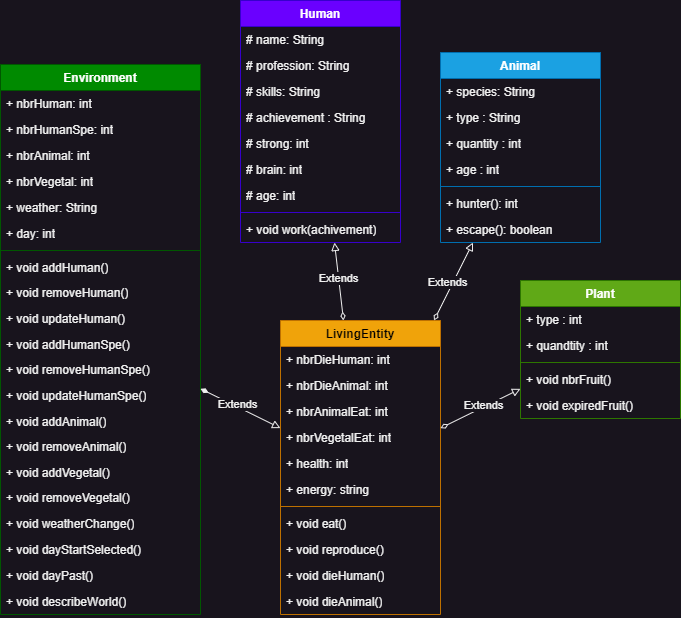

The diagram above was exported from draw.io. Its source (the exported page's mxGraphModel, read from the mxfile embedded in the PNG):
<mxGraphModel dx="1262" dy="669" grid="1" gridSize="10" guides="1" tooltips="1" connect="1" arrows="1" fold="1" page="1" pageScale="1" pageWidth="827" pageHeight="1169" math="0" shadow="0">
  <root>
    <mxCell id="0" />
    <mxCell id="1" parent="0" />
    <mxCell id="KhAd3wGPhuAt6d16jvLI-1" value="Environment" style="swimlane;fontStyle=1;align=center;verticalAlign=top;childLayout=stackLayout;horizontal=1;startSize=26;horizontalStack=0;resizeParent=1;resizeParentMax=0;resizeLast=0;collapsible=1;marginBottom=0;whiteSpace=wrap;html=1;fillColor=#008a00;fontColor=#ffffff;strokeColor=#005700;" parent="1" vertex="1">
      <mxGeometry x="80" y="344" width="200" height="550" as="geometry" />
    </mxCell>
    <mxCell id="KhAd3wGPhuAt6d16jvLI-2" value="+ nbrHuman: int" style="text;strokeColor=none;fillColor=none;align=left;verticalAlign=top;spacingLeft=4;spacingRight=4;overflow=hidden;rotatable=0;points=[[0,0.5],[1,0.5]];portConstraint=eastwest;whiteSpace=wrap;html=1;" parent="KhAd3wGPhuAt6d16jvLI-1" vertex="1">
      <mxGeometry y="26" width="200" height="26" as="geometry" />
    </mxCell>
    <mxCell id="KhAd3wGPhuAt6d16jvLI-5" value="+ nbrHumanSpe: int" style="text;strokeColor=none;fillColor=none;align=left;verticalAlign=top;spacingLeft=4;spacingRight=4;overflow=hidden;rotatable=0;points=[[0,0.5],[1,0.5]];portConstraint=eastwest;whiteSpace=wrap;html=1;" parent="KhAd3wGPhuAt6d16jvLI-1" vertex="1">
      <mxGeometry y="52" width="200" height="26" as="geometry" />
    </mxCell>
    <mxCell id="KhAd3wGPhuAt6d16jvLI-6" value="+ nbrAnimal: int" style="text;strokeColor=none;fillColor=none;align=left;verticalAlign=top;spacingLeft=4;spacingRight=4;overflow=hidden;rotatable=0;points=[[0,0.5],[1,0.5]];portConstraint=eastwest;whiteSpace=wrap;html=1;" parent="KhAd3wGPhuAt6d16jvLI-1" vertex="1">
      <mxGeometry y="78" width="200" height="26" as="geometry" />
    </mxCell>
    <mxCell id="KhAd3wGPhuAt6d16jvLI-7" value="+ nbrVegetal: int" style="text;strokeColor=none;fillColor=none;align=left;verticalAlign=top;spacingLeft=4;spacingRight=4;overflow=hidden;rotatable=0;points=[[0,0.5],[1,0.5]];portConstraint=eastwest;whiteSpace=wrap;html=1;" parent="KhAd3wGPhuAt6d16jvLI-1" vertex="1">
      <mxGeometry y="104" width="200" height="26" as="geometry" />
    </mxCell>
    <mxCell id="KhAd3wGPhuAt6d16jvLI-34" value="+ weather: String" style="text;strokeColor=none;fillColor=none;align=left;verticalAlign=top;spacingLeft=4;spacingRight=4;overflow=hidden;rotatable=0;points=[[0,0.5],[1,0.5]];portConstraint=eastwest;whiteSpace=wrap;html=1;" parent="KhAd3wGPhuAt6d16jvLI-1" vertex="1">
      <mxGeometry y="130" width="200" height="26" as="geometry" />
    </mxCell>
    <mxCell id="KhAd3wGPhuAt6d16jvLI-36" value="+ day: int" style="text;strokeColor=none;fillColor=none;align=left;verticalAlign=top;spacingLeft=4;spacingRight=4;overflow=hidden;rotatable=0;points=[[0,0.5],[1,0.5]];portConstraint=eastwest;whiteSpace=wrap;html=1;" parent="KhAd3wGPhuAt6d16jvLI-1" vertex="1">
      <mxGeometry y="156" width="200" height="26" as="geometry" />
    </mxCell>
    <mxCell id="KhAd3wGPhuAt6d16jvLI-3" value="" style="line;strokeWidth=1;fillColor=none;align=left;verticalAlign=middle;spacingTop=-1;spacingLeft=3;spacingRight=3;rotatable=0;labelPosition=right;points=[];portConstraint=eastwest;strokeColor=inherit;" parent="KhAd3wGPhuAt6d16jvLI-1" vertex="1">
      <mxGeometry y="182" width="200" height="8" as="geometry" />
    </mxCell>
    <mxCell id="KhAd3wGPhuAt6d16jvLI-53" value="+ void&amp;nbsp;addHuman()" style="text;strokeColor=none;fillColor=none;align=left;verticalAlign=top;spacingLeft=4;spacingRight=4;overflow=hidden;rotatable=0;points=[[0,0.5],[1,0.5]];portConstraint=eastwest;whiteSpace=wrap;html=1;" parent="KhAd3wGPhuAt6d16jvLI-1" vertex="1">
      <mxGeometry y="190" width="200" height="25" as="geometry" />
    </mxCell>
    <mxCell id="KhAd3wGPhuAt6d16jvLI-54" value="+ void removeHuman()" style="text;strokeColor=none;fillColor=none;align=left;verticalAlign=top;spacingLeft=4;spacingRight=4;overflow=hidden;rotatable=0;points=[[0,0.5],[1,0.5]];portConstraint=eastwest;whiteSpace=wrap;html=1;" parent="KhAd3wGPhuAt6d16jvLI-1" vertex="1">
      <mxGeometry y="215" width="200" height="26" as="geometry" />
    </mxCell>
    <mxCell id="KhAd3wGPhuAt6d16jvLI-55" value="+ void updateHuman()" style="text;strokeColor=none;fillColor=none;align=left;verticalAlign=top;spacingLeft=4;spacingRight=4;overflow=hidden;rotatable=0;points=[[0,0.5],[1,0.5]];portConstraint=eastwest;whiteSpace=wrap;html=1;" parent="KhAd3wGPhuAt6d16jvLI-1" vertex="1">
      <mxGeometry y="241" width="200" height="26" as="geometry" />
    </mxCell>
    <mxCell id="DJOCMWpbtwBlrUixnzVF-12" value="+ void addHumanSpe()" style="text;strokeColor=none;fillColor=none;align=left;verticalAlign=top;spacingLeft=4;spacingRight=4;overflow=hidden;rotatable=0;points=[[0,0.5],[1,0.5]];portConstraint=eastwest;whiteSpace=wrap;html=1;" vertex="1" parent="KhAd3wGPhuAt6d16jvLI-1">
      <mxGeometry y="267" width="200" height="25" as="geometry" />
    </mxCell>
    <mxCell id="DJOCMWpbtwBlrUixnzVF-11" value="+ void removeHumanSpe()" style="text;strokeColor=none;fillColor=none;align=left;verticalAlign=top;spacingLeft=4;spacingRight=4;overflow=hidden;rotatable=0;points=[[0,0.5],[1,0.5]];portConstraint=eastwest;whiteSpace=wrap;html=1;" vertex="1" parent="KhAd3wGPhuAt6d16jvLI-1">
      <mxGeometry y="292" width="200" height="26" as="geometry" />
    </mxCell>
    <mxCell id="DJOCMWpbtwBlrUixnzVF-10" value="+ void updateHumanSpe()" style="text;strokeColor=none;fillColor=none;align=left;verticalAlign=top;spacingLeft=4;spacingRight=4;overflow=hidden;rotatable=0;points=[[0,0.5],[1,0.5]];portConstraint=eastwest;whiteSpace=wrap;html=1;" vertex="1" parent="KhAd3wGPhuAt6d16jvLI-1">
      <mxGeometry y="318" width="200" height="26" as="geometry" />
    </mxCell>
    <mxCell id="DJOCMWpbtwBlrUixnzVF-15" value="+ void addAnimal()" style="text;strokeColor=none;fillColor=none;align=left;verticalAlign=top;spacingLeft=4;spacingRight=4;overflow=hidden;rotatable=0;points=[[0,0.5],[1,0.5]];portConstraint=eastwest;whiteSpace=wrap;html=1;" vertex="1" parent="KhAd3wGPhuAt6d16jvLI-1">
      <mxGeometry y="344" width="200" height="25" as="geometry" />
    </mxCell>
    <mxCell id="DJOCMWpbtwBlrUixnzVF-14" value="+ void removeAnimal()" style="text;strokeColor=none;fillColor=none;align=left;verticalAlign=top;spacingLeft=4;spacingRight=4;overflow=hidden;rotatable=0;points=[[0,0.5],[1,0.5]];portConstraint=eastwest;whiteSpace=wrap;html=1;" vertex="1" parent="KhAd3wGPhuAt6d16jvLI-1">
      <mxGeometry y="369" width="200" height="26" as="geometry" />
    </mxCell>
    <mxCell id="DJOCMWpbtwBlrUixnzVF-18" value="+ void addVegetal()" style="text;strokeColor=none;fillColor=none;align=left;verticalAlign=top;spacingLeft=4;spacingRight=4;overflow=hidden;rotatable=0;points=[[0,0.5],[1,0.5]];portConstraint=eastwest;whiteSpace=wrap;html=1;" vertex="1" parent="KhAd3wGPhuAt6d16jvLI-1">
      <mxGeometry y="395" width="200" height="25" as="geometry" />
    </mxCell>
    <mxCell id="DJOCMWpbtwBlrUixnzVF-17" value="+ void removeVegetal()" style="text;strokeColor=none;fillColor=none;align=left;verticalAlign=top;spacingLeft=4;spacingRight=4;overflow=hidden;rotatable=0;points=[[0,0.5],[1,0.5]];portConstraint=eastwest;whiteSpace=wrap;html=1;" vertex="1" parent="KhAd3wGPhuAt6d16jvLI-1">
      <mxGeometry y="420" width="200" height="26" as="geometry" />
    </mxCell>
    <mxCell id="DJOCMWpbtwBlrUixnzVF-19" value="+ void weatherChange()" style="text;strokeColor=none;fillColor=none;align=left;verticalAlign=top;spacingLeft=4;spacingRight=4;overflow=hidden;rotatable=0;points=[[0,0.5],[1,0.5]];portConstraint=eastwest;whiteSpace=wrap;html=1;" vertex="1" parent="KhAd3wGPhuAt6d16jvLI-1">
      <mxGeometry y="446" width="200" height="26" as="geometry" />
    </mxCell>
    <mxCell id="DJOCMWpbtwBlrUixnzVF-20" value="+ void dayStartSelected()" style="text;strokeColor=none;fillColor=none;align=left;verticalAlign=top;spacingLeft=4;spacingRight=4;overflow=hidden;rotatable=0;points=[[0,0.5],[1,0.5]];portConstraint=eastwest;whiteSpace=wrap;html=1;" vertex="1" parent="KhAd3wGPhuAt6d16jvLI-1">
      <mxGeometry y="472" width="200" height="26" as="geometry" />
    </mxCell>
    <mxCell id="DJOCMWpbtwBlrUixnzVF-21" value="+ void dayPast&lt;span style=&quot;background-color: initial;&quot;&gt;()&lt;/span&gt;" style="text;strokeColor=none;fillColor=none;align=left;verticalAlign=top;spacingLeft=4;spacingRight=4;overflow=hidden;rotatable=0;points=[[0,0.5],[1,0.5]];portConstraint=eastwest;whiteSpace=wrap;html=1;" vertex="1" parent="KhAd3wGPhuAt6d16jvLI-1">
      <mxGeometry y="498" width="200" height="26" as="geometry" />
    </mxCell>
    <mxCell id="DJOCMWpbtwBlrUixnzVF-22" value="+ void describeWorld&lt;span style=&quot;background-color: initial;&quot;&gt;()&lt;/span&gt;" style="text;strokeColor=none;fillColor=none;align=left;verticalAlign=top;spacingLeft=4;spacingRight=4;overflow=hidden;rotatable=0;points=[[0,0.5],[1,0.5]];portConstraint=eastwest;whiteSpace=wrap;html=1;" vertex="1" parent="KhAd3wGPhuAt6d16jvLI-1">
      <mxGeometry y="524" width="200" height="26" as="geometry" />
    </mxCell>
    <mxCell id="KhAd3wGPhuAt6d16jvLI-8" value="Human" style="swimlane;fontStyle=1;align=center;verticalAlign=top;childLayout=stackLayout;horizontal=1;startSize=26;horizontalStack=0;resizeParent=1;resizeParentMax=0;resizeLast=0;collapsible=1;marginBottom=0;whiteSpace=wrap;html=1;fillColor=#6a00ff;fontColor=#ffffff;strokeColor=#3700CC;" parent="1" vertex="1">
      <mxGeometry x="320" y="280" width="160" height="242" as="geometry" />
    </mxCell>
    <mxCell id="KhAd3wGPhuAt6d16jvLI-9" value="# name: String" style="text;strokeColor=none;fillColor=none;align=left;verticalAlign=top;spacingLeft=4;spacingRight=4;overflow=hidden;rotatable=0;points=[[0,0.5],[1,0.5]];portConstraint=eastwest;whiteSpace=wrap;html=1;" parent="KhAd3wGPhuAt6d16jvLI-8" vertex="1">
      <mxGeometry y="26" width="160" height="26" as="geometry" />
    </mxCell>
    <mxCell id="KhAd3wGPhuAt6d16jvLI-10" value="# profession: String" style="text;strokeColor=none;fillColor=none;align=left;verticalAlign=top;spacingLeft=4;spacingRight=4;overflow=hidden;rotatable=0;points=[[0,0.5],[1,0.5]];portConstraint=eastwest;whiteSpace=wrap;html=1;" parent="KhAd3wGPhuAt6d16jvLI-8" vertex="1">
      <mxGeometry y="52" width="160" height="26" as="geometry" />
    </mxCell>
    <mxCell id="KhAd3wGPhuAt6d16jvLI-15" value="# skills: String" style="text;strokeColor=none;fillColor=none;align=left;verticalAlign=top;spacingLeft=4;spacingRight=4;overflow=hidden;rotatable=0;points=[[0,0.5],[1,0.5]];portConstraint=eastwest;whiteSpace=wrap;html=1;" parent="KhAd3wGPhuAt6d16jvLI-8" vertex="1">
      <mxGeometry y="78" width="160" height="26" as="geometry" />
    </mxCell>
    <mxCell id="KhAd3wGPhuAt6d16jvLI-14" value="#&amp;nbsp;achievement : String" style="text;strokeColor=none;fillColor=none;align=left;verticalAlign=top;spacingLeft=4;spacingRight=4;overflow=hidden;rotatable=0;points=[[0,0.5],[1,0.5]];portConstraint=eastwest;whiteSpace=wrap;html=1;" parent="KhAd3wGPhuAt6d16jvLI-8" vertex="1">
      <mxGeometry y="104" width="160" height="26" as="geometry" />
    </mxCell>
    <mxCell id="KhAd3wGPhuAt6d16jvLI-16" value="#&amp;nbsp;strong: int" style="text;strokeColor=none;fillColor=none;align=left;verticalAlign=top;spacingLeft=4;spacingRight=4;overflow=hidden;rotatable=0;points=[[0,0.5],[1,0.5]];portConstraint=eastwest;whiteSpace=wrap;html=1;" parent="KhAd3wGPhuAt6d16jvLI-8" vertex="1">
      <mxGeometry y="130" width="160" height="26" as="geometry" />
    </mxCell>
    <mxCell id="KhAd3wGPhuAt6d16jvLI-17" value="# brain: int" style="text;strokeColor=none;fillColor=none;align=left;verticalAlign=top;spacingLeft=4;spacingRight=4;overflow=hidden;rotatable=0;points=[[0,0.5],[1,0.5]];portConstraint=eastwest;whiteSpace=wrap;html=1;" parent="KhAd3wGPhuAt6d16jvLI-8" vertex="1">
      <mxGeometry y="156" width="160" height="26" as="geometry" />
    </mxCell>
    <mxCell id="KhAd3wGPhuAt6d16jvLI-46" value="#&amp;nbsp;age: int" style="text;strokeColor=none;fillColor=none;align=left;verticalAlign=top;spacingLeft=4;spacingRight=4;overflow=hidden;rotatable=0;points=[[0,0.5],[1,0.5]];portConstraint=eastwest;whiteSpace=wrap;html=1;" parent="KhAd3wGPhuAt6d16jvLI-8" vertex="1">
      <mxGeometry y="182" width="160" height="26" as="geometry" />
    </mxCell>
    <mxCell id="KhAd3wGPhuAt6d16jvLI-13" value="" style="line;strokeWidth=1;fillColor=none;align=left;verticalAlign=middle;spacingTop=-1;spacingLeft=3;spacingRight=3;rotatable=0;labelPosition=right;points=[];portConstraint=eastwest;strokeColor=inherit;" parent="KhAd3wGPhuAt6d16jvLI-8" vertex="1">
      <mxGeometry y="208" width="160" height="8" as="geometry" />
    </mxCell>
    <mxCell id="KhAd3wGPhuAt6d16jvLI-18" value="+ void work(achivement)" style="text;strokeColor=none;fillColor=none;align=left;verticalAlign=top;spacingLeft=4;spacingRight=4;overflow=hidden;rotatable=0;points=[[0,0.5],[1,0.5]];portConstraint=eastwest;whiteSpace=wrap;html=1;" parent="KhAd3wGPhuAt6d16jvLI-8" vertex="1">
      <mxGeometry y="216" width="160" height="26" as="geometry" />
    </mxCell>
    <mxCell id="KhAd3wGPhuAt6d16jvLI-19" value="Animal" style="swimlane;fontStyle=1;align=center;verticalAlign=top;childLayout=stackLayout;horizontal=1;startSize=26;horizontalStack=0;resizeParent=1;resizeParentMax=0;resizeLast=0;collapsible=1;marginBottom=0;whiteSpace=wrap;html=1;fillColor=#1ba1e2;fontColor=#ffffff;strokeColor=#006EAF;" parent="1" vertex="1">
      <mxGeometry x="520" y="332" width="160" height="190" as="geometry" />
    </mxCell>
    <mxCell id="KhAd3wGPhuAt6d16jvLI-20" value="+ species: String" style="text;strokeColor=none;fillColor=none;align=left;verticalAlign=top;spacingLeft=4;spacingRight=4;overflow=hidden;rotatable=0;points=[[0,0.5],[1,0.5]];portConstraint=eastwest;whiteSpace=wrap;html=1;" parent="KhAd3wGPhuAt6d16jvLI-19" vertex="1">
      <mxGeometry y="26" width="160" height="26" as="geometry" />
    </mxCell>
    <mxCell id="KhAd3wGPhuAt6d16jvLI-57" value="+ type : String" style="text;strokeColor=none;fillColor=none;align=left;verticalAlign=top;spacingLeft=4;spacingRight=4;overflow=hidden;rotatable=0;points=[[0,0.5],[1,0.5]];portConstraint=eastwest;whiteSpace=wrap;html=1;" parent="KhAd3wGPhuAt6d16jvLI-19" vertex="1">
      <mxGeometry y="52" width="160" height="26" as="geometry" />
    </mxCell>
    <mxCell id="DJOCMWpbtwBlrUixnzVF-2" value="+ quantity : int" style="text;strokeColor=none;fillColor=none;align=left;verticalAlign=top;spacingLeft=4;spacingRight=4;overflow=hidden;rotatable=0;points=[[0,0.5],[1,0.5]];portConstraint=eastwest;whiteSpace=wrap;html=1;" vertex="1" parent="KhAd3wGPhuAt6d16jvLI-19">
      <mxGeometry y="78" width="160" height="26" as="geometry" />
    </mxCell>
    <mxCell id="DJOCMWpbtwBlrUixnzVF-3" value="+ age : int" style="text;strokeColor=none;fillColor=none;align=left;verticalAlign=top;spacingLeft=4;spacingRight=4;overflow=hidden;rotatable=0;points=[[0,0.5],[1,0.5]];portConstraint=eastwest;whiteSpace=wrap;html=1;" vertex="1" parent="KhAd3wGPhuAt6d16jvLI-19">
      <mxGeometry y="104" width="160" height="26" as="geometry" />
    </mxCell>
    <mxCell id="KhAd3wGPhuAt6d16jvLI-26" value="" style="line;strokeWidth=1;fillColor=none;align=left;verticalAlign=middle;spacingTop=-1;spacingLeft=3;spacingRight=3;rotatable=0;labelPosition=right;points=[];portConstraint=eastwest;strokeColor=inherit;" parent="KhAd3wGPhuAt6d16jvLI-19" vertex="1">
      <mxGeometry y="130" width="160" height="8" as="geometry" />
    </mxCell>
    <mxCell id="KhAd3wGPhuAt6d16jvLI-27" value="+ hunter(): int" style="text;strokeColor=none;fillColor=none;align=left;verticalAlign=top;spacingLeft=4;spacingRight=4;overflow=hidden;rotatable=0;points=[[0,0.5],[1,0.5]];portConstraint=eastwest;whiteSpace=wrap;html=1;" parent="KhAd3wGPhuAt6d16jvLI-19" vertex="1">
      <mxGeometry y="138" width="160" height="26" as="geometry" />
    </mxCell>
    <mxCell id="KhAd3wGPhuAt6d16jvLI-28" value="+ escape(): boolean" style="text;strokeColor=none;fillColor=none;align=left;verticalAlign=top;spacingLeft=4;spacingRight=4;overflow=hidden;rotatable=0;points=[[0,0.5],[1,0.5]];portConstraint=eastwest;whiteSpace=wrap;html=1;" parent="KhAd3wGPhuAt6d16jvLI-19" vertex="1">
      <mxGeometry y="164" width="160" height="26" as="geometry" />
    </mxCell>
    <mxCell id="KhAd3wGPhuAt6d16jvLI-29" value="Plant" style="swimlane;fontStyle=1;align=center;verticalAlign=top;childLayout=stackLayout;horizontal=1;startSize=26;horizontalStack=0;resizeParent=1;resizeParentMax=0;resizeLast=0;collapsible=1;marginBottom=0;whiteSpace=wrap;html=1;fillColor=#60a917;fontColor=#ffffff;strokeColor=#2D7600;" parent="1" vertex="1">
      <mxGeometry x="600" y="560" width="160" height="138" as="geometry" />
    </mxCell>
    <mxCell id="KhAd3wGPhuAt6d16jvLI-30" value="+ type : int" style="text;strokeColor=none;fillColor=none;align=left;verticalAlign=top;spacingLeft=4;spacingRight=4;overflow=hidden;rotatable=0;points=[[0,0.5],[1,0.5]];portConstraint=eastwest;whiteSpace=wrap;html=1;" parent="KhAd3wGPhuAt6d16jvLI-29" vertex="1">
      <mxGeometry y="26" width="160" height="26" as="geometry" />
    </mxCell>
    <mxCell id="DJOCMWpbtwBlrUixnzVF-4" value="+ quandtity : int" style="text;strokeColor=none;fillColor=none;align=left;verticalAlign=top;spacingLeft=4;spacingRight=4;overflow=hidden;rotatable=0;points=[[0,0.5],[1,0.5]];portConstraint=eastwest;whiteSpace=wrap;html=1;" vertex="1" parent="KhAd3wGPhuAt6d16jvLI-29">
      <mxGeometry y="52" width="160" height="26" as="geometry" />
    </mxCell>
    <mxCell id="KhAd3wGPhuAt6d16jvLI-31" value="" style="line;strokeWidth=1;fillColor=none;align=left;verticalAlign=middle;spacingTop=-1;spacingLeft=3;spacingRight=3;rotatable=0;labelPosition=right;points=[];portConstraint=eastwest;strokeColor=inherit;" parent="KhAd3wGPhuAt6d16jvLI-29" vertex="1">
      <mxGeometry y="78" width="160" height="8" as="geometry" />
    </mxCell>
    <mxCell id="KhAd3wGPhuAt6d16jvLI-32" value="+ void nbrFruit()" style="text;strokeColor=none;fillColor=none;align=left;verticalAlign=top;spacingLeft=4;spacingRight=4;overflow=hidden;rotatable=0;points=[[0,0.5],[1,0.5]];portConstraint=eastwest;whiteSpace=wrap;html=1;" parent="KhAd3wGPhuAt6d16jvLI-29" vertex="1">
      <mxGeometry y="86" width="160" height="26" as="geometry" />
    </mxCell>
    <mxCell id="KhAd3wGPhuAt6d16jvLI-33" value="+ void expiredFruit()" style="text;strokeColor=none;fillColor=none;align=left;verticalAlign=top;spacingLeft=4;spacingRight=4;overflow=hidden;rotatable=0;points=[[0,0.5],[1,0.5]];portConstraint=eastwest;whiteSpace=wrap;html=1;" parent="KhAd3wGPhuAt6d16jvLI-29" vertex="1">
      <mxGeometry y="112" width="160" height="26" as="geometry" />
    </mxCell>
    <mxCell id="KhAd3wGPhuAt6d16jvLI-37" value="LivingEntity" style="swimlane;fontStyle=1;align=center;verticalAlign=top;childLayout=stackLayout;horizontal=1;startSize=26;horizontalStack=0;resizeParent=1;resizeParentMax=0;resizeLast=0;collapsible=1;marginBottom=0;whiteSpace=wrap;html=1;fillColor=#f0a30a;fontColor=#000000;strokeColor=#BD7000;" parent="1" vertex="1">
      <mxGeometry x="360" y="600" width="160" height="294" as="geometry" />
    </mxCell>
    <mxCell id="DJOCMWpbtwBlrUixnzVF-5" value="+ nbrDieHuman: int" style="text;strokeColor=none;fillColor=none;align=left;verticalAlign=top;spacingLeft=4;spacingRight=4;overflow=hidden;rotatable=0;points=[[0,0.5],[1,0.5]];portConstraint=eastwest;whiteSpace=wrap;html=1;" vertex="1" parent="KhAd3wGPhuAt6d16jvLI-37">
      <mxGeometry y="26" width="160" height="26" as="geometry" />
    </mxCell>
    <mxCell id="DJOCMWpbtwBlrUixnzVF-6" value="+ nbrDieAnimal: int" style="text;strokeColor=none;fillColor=none;align=left;verticalAlign=top;spacingLeft=4;spacingRight=4;overflow=hidden;rotatable=0;points=[[0,0.5],[1,0.5]];portConstraint=eastwest;whiteSpace=wrap;html=1;" vertex="1" parent="KhAd3wGPhuAt6d16jvLI-37">
      <mxGeometry y="52" width="160" height="26" as="geometry" />
    </mxCell>
    <mxCell id="DJOCMWpbtwBlrUixnzVF-7" value="+ nbrAnimalEat: int" style="text;strokeColor=none;fillColor=none;align=left;verticalAlign=top;spacingLeft=4;spacingRight=4;overflow=hidden;rotatable=0;points=[[0,0.5],[1,0.5]];portConstraint=eastwest;whiteSpace=wrap;html=1;" vertex="1" parent="KhAd3wGPhuAt6d16jvLI-37">
      <mxGeometry y="78" width="160" height="26" as="geometry" />
    </mxCell>
    <mxCell id="DJOCMWpbtwBlrUixnzVF-8" value="+ nbrVegetalEat: int" style="text;strokeColor=none;fillColor=none;align=left;verticalAlign=top;spacingLeft=4;spacingRight=4;overflow=hidden;rotatable=0;points=[[0,0.5],[1,0.5]];portConstraint=eastwest;whiteSpace=wrap;html=1;" vertex="1" parent="KhAd3wGPhuAt6d16jvLI-37">
      <mxGeometry y="104" width="160" height="26" as="geometry" />
    </mxCell>
    <mxCell id="KhAd3wGPhuAt6d16jvLI-38" value="+ health: int" style="text;strokeColor=none;fillColor=none;align=left;verticalAlign=top;spacingLeft=4;spacingRight=4;overflow=hidden;rotatable=0;points=[[0,0.5],[1,0.5]];portConstraint=eastwest;whiteSpace=wrap;html=1;" parent="KhAd3wGPhuAt6d16jvLI-37" vertex="1">
      <mxGeometry y="130" width="160" height="26" as="geometry" />
    </mxCell>
    <mxCell id="KhAd3wGPhuAt6d16jvLI-39" value="+ energy: string" style="text;strokeColor=none;fillColor=none;align=left;verticalAlign=top;spacingLeft=4;spacingRight=4;overflow=hidden;rotatable=0;points=[[0,0.5],[1,0.5]];portConstraint=eastwest;whiteSpace=wrap;html=1;" parent="KhAd3wGPhuAt6d16jvLI-37" vertex="1">
      <mxGeometry y="156" width="160" height="26" as="geometry" />
    </mxCell>
    <mxCell id="KhAd3wGPhuAt6d16jvLI-44" value="" style="line;strokeWidth=1;fillColor=none;align=left;verticalAlign=middle;spacingTop=-1;spacingLeft=3;spacingRight=3;rotatable=0;labelPosition=right;points=[];portConstraint=eastwest;strokeColor=inherit;" parent="KhAd3wGPhuAt6d16jvLI-37" vertex="1">
      <mxGeometry y="182" width="160" height="8" as="geometry" />
    </mxCell>
    <mxCell id="KhAd3wGPhuAt6d16jvLI-41" value="+ void&amp;nbsp;eat()" style="text;strokeColor=none;fillColor=none;align=left;verticalAlign=top;spacingLeft=4;spacingRight=4;overflow=hidden;rotatable=0;points=[[0,0.5],[1,0.5]];portConstraint=eastwest;whiteSpace=wrap;html=1;" parent="KhAd3wGPhuAt6d16jvLI-37" vertex="1">
      <mxGeometry y="190" width="160" height="26" as="geometry" />
    </mxCell>
    <mxCell id="KhAd3wGPhuAt6d16jvLI-40" value="+ void&amp;nbsp;reproduce()" style="text;strokeColor=none;fillColor=none;align=left;verticalAlign=top;spacingLeft=4;spacingRight=4;overflow=hidden;rotatable=0;points=[[0,0.5],[1,0.5]];portConstraint=eastwest;whiteSpace=wrap;html=1;" parent="KhAd3wGPhuAt6d16jvLI-37" vertex="1">
      <mxGeometry y="216" width="160" height="26" as="geometry" />
    </mxCell>
    <mxCell id="KhAd3wGPhuAt6d16jvLI-45" value="+ void dieHuman()" style="text;strokeColor=none;fillColor=none;align=left;verticalAlign=top;spacingLeft=4;spacingRight=4;overflow=hidden;rotatable=0;points=[[0,0.5],[1,0.5]];portConstraint=eastwest;whiteSpace=wrap;html=1;" parent="KhAd3wGPhuAt6d16jvLI-37" vertex="1">
      <mxGeometry y="242" width="160" height="26" as="geometry" />
    </mxCell>
    <mxCell id="DJOCMWpbtwBlrUixnzVF-9" value="+ void dieAnimal()" style="text;strokeColor=none;fillColor=none;align=left;verticalAlign=top;spacingLeft=4;spacingRight=4;overflow=hidden;rotatable=0;points=[[0,0.5],[1,0.5]];portConstraint=eastwest;whiteSpace=wrap;html=1;" vertex="1" parent="KhAd3wGPhuAt6d16jvLI-37">
      <mxGeometry y="268" width="160" height="26" as="geometry" />
    </mxCell>
    <mxCell id="DJOCMWpbtwBlrUixnzVF-30" value="" style="endArrow=block;html=1;rounded=0;endFill=0;startArrow=diamondThin;startFill=0;" edge="1" parent="1" source="KhAd3wGPhuAt6d16jvLI-37" target="KhAd3wGPhuAt6d16jvLI-8">
      <mxGeometry width="50" height="50" relative="1" as="geometry">
        <mxPoint x="430" y="580" as="sourcePoint" />
        <mxPoint x="480" y="530" as="targetPoint" />
      </mxGeometry>
    </mxCell>
    <mxCell id="DJOCMWpbtwBlrUixnzVF-31" value="Extends" style="edgeLabel;html=1;align=center;verticalAlign=middle;resizable=0;points=[];" vertex="1" connectable="0" parent="DJOCMWpbtwBlrUixnzVF-30">
      <mxGeometry x="0.0906" y="1" relative="1" as="geometry">
        <mxPoint as="offset" />
      </mxGeometry>
    </mxCell>
    <mxCell id="DJOCMWpbtwBlrUixnzVF-33" value="" style="endArrow=block;html=1;rounded=0;endFill=0;startArrow=diamondThin;startFill=0;" edge="1" parent="1" source="KhAd3wGPhuAt6d16jvLI-37" target="KhAd3wGPhuAt6d16jvLI-19">
      <mxGeometry width="50" height="50" relative="1" as="geometry">
        <mxPoint x="530" y="580" as="sourcePoint" />
        <mxPoint x="580" y="530" as="targetPoint" />
      </mxGeometry>
    </mxCell>
    <mxCell id="DJOCMWpbtwBlrUixnzVF-34" value="Extends" style="edgeLabel;html=1;align=center;verticalAlign=middle;resizable=0;points=[];" vertex="1" connectable="0" parent="DJOCMWpbtwBlrUixnzVF-33">
      <mxGeometry x="-0.0738" y="6" relative="1" as="geometry">
        <mxPoint as="offset" />
      </mxGeometry>
    </mxCell>
    <mxCell id="DJOCMWpbtwBlrUixnzVF-35" value="" style="endArrow=block;html=1;rounded=0;endFill=0;startArrow=diamondThin;startFill=0;" edge="1" parent="1" source="KhAd3wGPhuAt6d16jvLI-37" target="KhAd3wGPhuAt6d16jvLI-29">
      <mxGeometry width="50" height="50" relative="1" as="geometry">
        <mxPoint x="610" y="650" as="sourcePoint" />
        <mxPoint x="660" y="600" as="targetPoint" />
      </mxGeometry>
    </mxCell>
    <mxCell id="DJOCMWpbtwBlrUixnzVF-36" value="Extends" style="edgeLabel;html=1;align=center;verticalAlign=middle;resizable=0;points=[];" vertex="1" connectable="0" parent="DJOCMWpbtwBlrUixnzVF-35">
      <mxGeometry x="0.0939" y="3" relative="1" as="geometry">
        <mxPoint y="1" as="offset" />
      </mxGeometry>
    </mxCell>
    <mxCell id="DJOCMWpbtwBlrUixnzVF-37" value="" style="endArrow=block;html=1;rounded=0;endFill=0;startArrow=diamondThin;startFill=1;" edge="1" parent="1" source="KhAd3wGPhuAt6d16jvLI-1" target="KhAd3wGPhuAt6d16jvLI-37">
      <mxGeometry width="50" height="50" relative="1" as="geometry">
        <mxPoint x="330" y="670" as="sourcePoint" />
        <mxPoint x="380" y="620" as="targetPoint" />
      </mxGeometry>
    </mxCell>
    <mxCell id="DJOCMWpbtwBlrUixnzVF-38" value="Extends" style="edgeLabel;html=1;align=center;verticalAlign=middle;resizable=0;points=[];" vertex="1" connectable="0" parent="DJOCMWpbtwBlrUixnzVF-37">
      <mxGeometry x="-0.12" y="2" relative="1" as="geometry">
        <mxPoint x="1" as="offset" />
      </mxGeometry>
    </mxCell>
  </root>
</mxGraphModel>